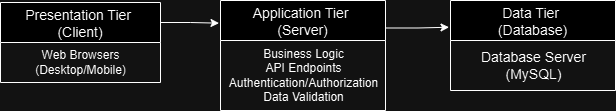

The diagram above was exported from draw.io. Its source (the exported page's mxGraphModel, read from the mxfile embedded in the PNG):
<mxGraphModel dx="784" dy="324" grid="1" gridSize="10" guides="1" tooltips="1" connect="1" arrows="1" fold="1" page="1" pageScale="1" pageWidth="850" pageHeight="1100" math="0" shadow="0">
  <root>
    <mxCell id="0" />
    <mxCell id="1" parent="0" />
    <mxCell id="2" value="Presentation Tier &#10;(Client)" style="swimlane;fontStyle=0;childLayout=stackLayout;horizontal=1;startSize=40;horizontalStack=0;resizeParent=1;resizeParentMax=0;resizeLast=0;collapsible=1;marginBottom=0;align=center;fontSize=14;" vertex="1" parent="1">
      <mxGeometry x="160" y="1042" width="160" height="80" as="geometry" />
    </mxCell>
    <mxCell id="3" value="Web Browsers&lt;div&gt;(Desktop/Mobile)&lt;/div&gt;" style="text;html=1;align=center;verticalAlign=middle;resizable=0;points=[];autosize=1;strokeColor=none;fillColor=none;" vertex="1" parent="2">
      <mxGeometry y="40" width="160" height="40" as="geometry" />
    </mxCell>
    <mxCell id="4" value="Application Tier &#10;(Server)" style="swimlane;fontStyle=0;childLayout=stackLayout;horizontal=1;startSize=40;horizontalStack=0;resizeParent=1;resizeParentMax=0;resizeLast=0;collapsible=1;marginBottom=0;align=center;fontSize=14;" vertex="1" parent="1">
      <mxGeometry x="380" y="1040" width="165" height="110" as="geometry" />
    </mxCell>
    <mxCell id="5" value="Business Logic&lt;div&gt;API Endpoints&lt;/div&gt;&lt;div&gt;Authentication/Authorization&lt;/div&gt;&lt;div&gt;Data Validation&lt;/div&gt;" style="text;html=1;align=center;verticalAlign=middle;resizable=0;points=[];autosize=1;strokeColor=none;fillColor=none;" vertex="1" parent="4">
      <mxGeometry y="40" width="165" height="70" as="geometry" />
    </mxCell>
    <mxCell id="6" value="Data Tier &#10;(Database)" style="swimlane;fontStyle=0;childLayout=stackLayout;horizontal=1;startSize=40;horizontalStack=0;resizeParent=1;resizeParentMax=0;resizeLast=0;collapsible=1;marginBottom=0;align=center;fontSize=14;" vertex="1" parent="1">
      <mxGeometry x="610" y="1040" width="165" height="90" as="geometry" />
    </mxCell>
    <mxCell id="7" value="&lt;span style=&quot;font-size: 14px;&quot;&gt;Database Server&lt;/span&gt;&lt;div&gt;&lt;span style=&quot;font-size: 14px;&quot;&gt;(MySQL)&lt;/span&gt;&lt;/div&gt;" style="text;html=1;align=center;verticalAlign=middle;resizable=0;points=[];autosize=1;strokeColor=none;fillColor=none;" vertex="1" parent="6">
      <mxGeometry y="40" width="165" height="50" as="geometry" />
    </mxCell>
    <mxCell id="8" style="edgeStyle=orthogonalEdgeStyle;rounded=0;orthogonalLoop=1;jettySize=auto;html=1;exitX=1;exitY=0.25;exitDx=0;exitDy=0;entryX=-0.009;entryY=0.206;entryDx=0;entryDy=0;entryPerimeter=0;" edge="1" source="2" target="4" parent="1">
      <mxGeometry relative="1" as="geometry" />
    </mxCell>
    <mxCell id="9" style="edgeStyle=orthogonalEdgeStyle;rounded=0;orthogonalLoop=1;jettySize=auto;html=1;exitX=1;exitY=0.25;exitDx=0;exitDy=0;entryX=-0.009;entryY=0.297;entryDx=0;entryDy=0;entryPerimeter=0;" edge="1" source="4" target="6" parent="1">
      <mxGeometry relative="1" as="geometry" />
    </mxCell>
  </root>
</mxGraphModel>